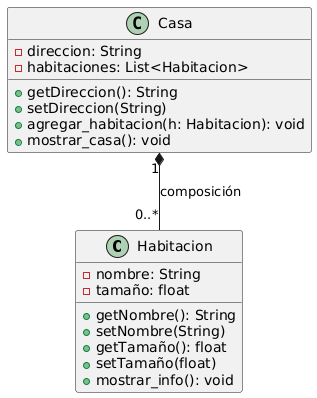

The diagram above was rendered by PlantUML. Its source (embedded in the PNG):
@startuml
' a
class Habitacion {
    - nombre: String
    - tamaño: float
    + getNombre(): String
    + setNombre(String)
    + getTamaño(): float
    + setTamaño(float)
    + mostrar_info(): void
}

class Casa {
    - direccion: String
    - habitaciones: List<Habitacion>
    + getDireccion(): String
    + setDireccion(String)
    + agregar_habitacion(h: Habitacion): void
    + mostrar_casa(): void
}

Casa "1" *-- "0..*" Habitacion : composición
@enduml